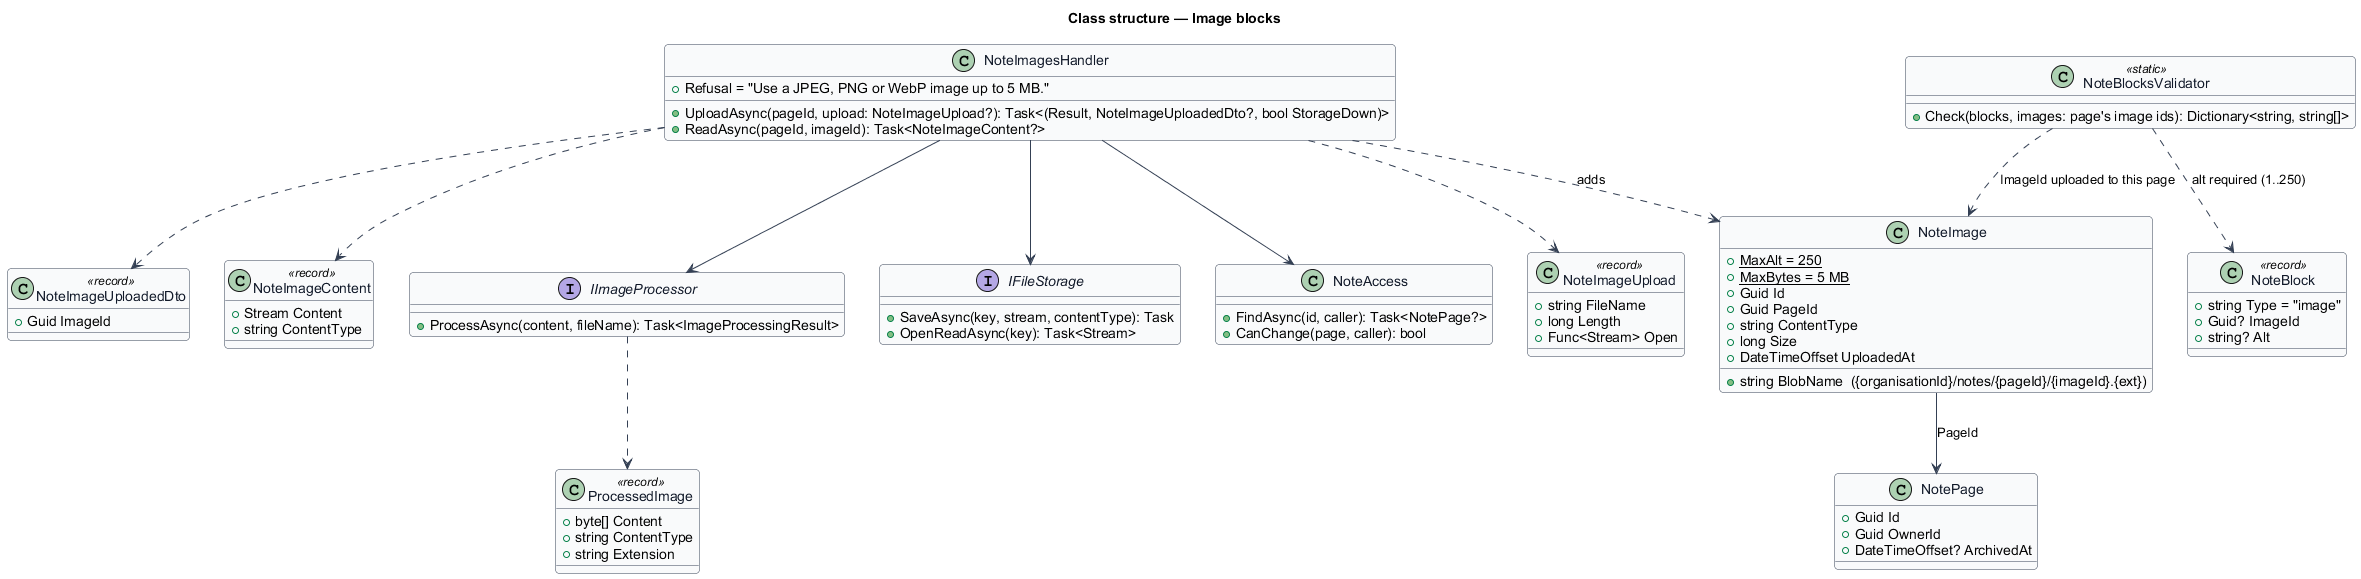

The diagram above was rendered by PlantUML. Its source (embedded in the PNG):
@startuml
skinparam backgroundColor #FFFFFF
skinparam shadowing false
skinparam roundcorner 8
skinparam defaultFontName Arial
skinparam ArrowColor #344054
skinparam class {
  BorderColor #344054
  FontColor #101828
  BackgroundColor #F9FAFB
}
title Class structure — Image blocks
class NotePage {
  +Guid Id
  +Guid OwnerId
  +DateTimeOffset? ArchivedAt
}
class NoteImage {
  +{static} MaxAlt = 250
  +{static} MaxBytes = 5 MB
  +Guid Id
  +Guid PageId
  +string BlobName  ({organisationId}/notes/{pageId}/{imageId}.{ext})
  +string ContentType
  +long Size
  +DateTimeOffset UploadedAt
}
NoteImage --> NotePage : PageId
class NoteImagesHandler {
  +Refusal = "Use a JPEG, PNG or WebP image up to 5 MB."
  +UploadAsync(pageId, upload: NoteImageUpload?): Task<(Result, NoteImageUploadedDto?, bool StorageDown)>
  +ReadAsync(pageId, imageId): Task<NoteImageContent?>
}
class NoteImageUpload <<record>> {
  +string FileName
  +long Length
  +Func<Stream> Open
}
class NoteImageUploadedDto <<record>> {
  +Guid ImageId
}
class NoteImageContent <<record>> {
  +Stream Content
  +string ContentType
}
interface IImageProcessor {
  +ProcessAsync(content, fileName): Task<ImageProcessingResult>
}
class ProcessedImage <<record>> {
  +byte[] Content
  +string ContentType
  +string Extension
}
interface IFileStorage {
  +SaveAsync(key, stream, contentType): Task
  +OpenReadAsync(key): Task<Stream>
}
class NoteAccess {
  +FindAsync(id, caller): Task<NotePage?>
  +CanChange(page, caller): bool
}
class NoteBlock <<record>> {
  +string Type = "image"
  +Guid? ImageId
  +string? Alt
}
class NoteBlocksValidator <<static>> {
  +Check(blocks, images: page's image ids): Dictionary<string, string[]>
}
NoteImagesHandler --> NoteAccess
NoteImagesHandler --> IImageProcessor
IImageProcessor ..> ProcessedImage
NoteImagesHandler --> IFileStorage
NoteImagesHandler ..> NoteImageUpload
NoteImagesHandler ..> NoteImage : adds
NoteImagesHandler ..> NoteImageUploadedDto
NoteImagesHandler ..> NoteImageContent
NoteBlocksValidator ..> NoteBlock : alt required (1..250)
NoteBlocksValidator ..> NoteImage : ImageId uploaded to this page
@enduml